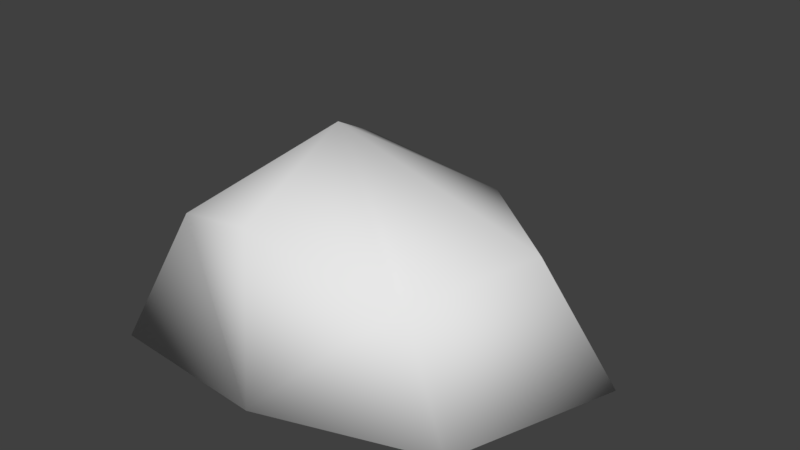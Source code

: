 # Source: rock010.blend  (saved by Blender 2.78.0; exported with 4.5.12 LTS)
import bpy
from mathutils import Matrix  # noqa: F401  (used for matrix-valued properties, if any)

bpy.ops.wm.read_factory_settings(use_empty=True)
scene = bpy.context.scene
scene.name = 'Scene'

# ---- collections
col_collection_1 = bpy.data.collections.new('Collection 1'); scene.collection.children.link(col_collection_1)

# ---- materials (node trees are filled in below, after node groups)
mat_material = bpy.data.materials.new('Material')
mat_material.alpha_threshold = 0.0
mat_material.use_transparent_shadow = False
mat_material.roughness = 0.5
mat_material.line_color = (0.0, 0.0, 0.0, 1.0)

# ---- material node trees

# ---- world
world_world = bpy.data.worlds.new('World'); scene.world = world_world
world_world.color = (0.05088, 0.05088, 0.05088)
world_world.use_sun_shadow = False
world_world.sun_shadow_jitter_overblur = 0.0
world_world.cycles.sampling_method = 'MANUAL'

# ---- meshes
me_cube = bpy.data.meshes.new('Cube')
me_cube.from_pydata([(-0.2415, -1.788e-07, 0.8555), (1.0, 0.1971, 0.0), (-2.98e-07, -0.8029, 0.0), (-1.0, 2.086e-07, 0.0), (2.235e-07, 1.0, 0.0), (0.75, -0.5529, 0.0), (-0.75, -0.75, 0.0), (-0.75, 0.75, 0.0), (0.75, -4.023e-07, 0.5826), (1.602e-07, 0.7965, 0.3351), (-3.576e-07, -0.75, 0.75), (-0.75, 9.686e-08, 0.3728), (0.5556, -0.5556, 0.5556), (-0.5556, -0.5556, 0.5556), (-0.5556, 0.5556, 0.5556)], [], [(12, 2, 5), (11, 14, 7), (6, 13, 11), (1, 4, 9), (8, 5, 1), (0, 13, 10), (0, 12, 8), (9, 7, 14), (2, 10, 13), (2, 13, 6), (0, 10, 12), (9, 0, 8), (6, 11, 3), (11, 7, 3), (0, 9, 14), (1, 9, 8), (11, 0, 14), (12, 10, 2), (8, 12, 5), (9, 4, 7), (11, 13, 0), (1, 5, 2, 6, 3, 7, 4)])
me_cube.polygons.foreach_set('use_smooth', [True] * 22)
me_cube.materials.append(mat_material)
me_cube.use_remesh_preserve_volume = False
me_cube.use_remesh_preserve_attributes = False
me_cube.use_mirror_vertex_groups = False
me_cube.update()

# ---- objects
ob_cube = bpy.data.objects.new('Cube', me_cube)

# ---- transforms, parenting, visibility, modifiers, constraints
ob_cube.location = (0.0, 0.0, 0.0)
ob_cube.lock_rotations_4d = False
ob_cube.empty_display_type = 'ARROWS'
ob_cube.lineart.crease_threshold = 0.0

# ---- collection membership
col_collection_1.objects.link(ob_cube)

# ---- scene / render settings (as saved in the file)
scene.frame_start = 1; scene.frame_end = 250; scene.frame_set(1)
scene.render.engine = 'BLENDER_EEVEE_NEXT'
scene.render.resolution_percentage = 50
scene.render.dither_intensity = 0.0
scene.cycles.use_denoising = False
scene.cycles.samples = 128
scene.cycles.sampling_pattern = 'TABULATED_SOBOL'
scene.cycles.light_sampling_threshold = 0.0
scene.cycles.use_adaptive_sampling = False
scene.cycles.use_light_tree = False
scene.cycles.blur_glossy = 0.0
scene.cycles.sample_clamp_indirect = 0.0
scene.view_settings.view_transform = 'Standard'
bpy.context.view_layer.update()

# ---- added for rendering (the .blend has no active camera and no usable light): camera, sun
cam_auto = bpy.data.cameras.new('AutoCamera')
cam_auto.lens = 50.0
cam_auto.sensor_width = 36.0
cam_auto.clip_end = 1000.0
ob_auto_camera = bpy.data.objects.new('AutoCamera', cam_auto)
scene.collection.objects.link(ob_auto_camera)
ob_auto_camera.location = (2.61404, -3.03828, 2.519)
ob_auto_camera.rotation_euler = (1.09748, -7.21219e-08, 0.694738)
scene.camera = ob_auto_camera
light_auto_sun = bpy.data.lights.new('AutoSun', 'SUN')
light_auto_sun.energy = 3.0
light_auto_sun.angle = 0.0523599
ob_auto_sun = bpy.data.objects.new('AutoSun', light_auto_sun)
scene.collection.objects.link(ob_auto_sun)
ob_auto_sun.rotation_euler = (0.872665, 0.174533, 0.523599)
bpy.context.view_layer.update()
